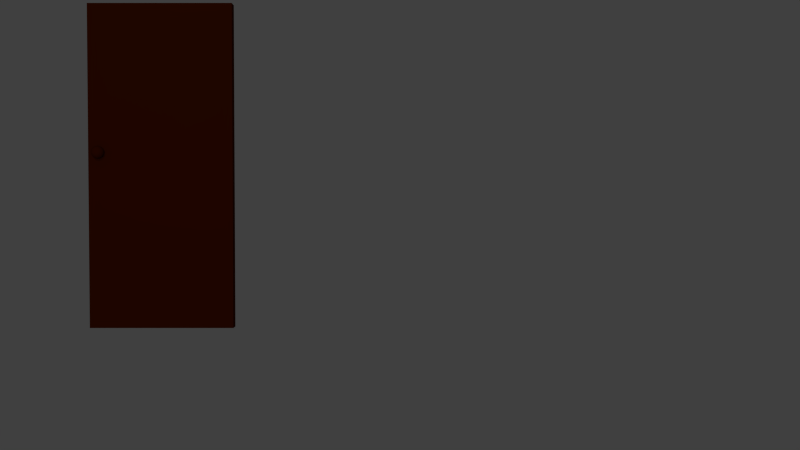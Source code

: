 # Source: t_r.blend  (saved by Blender 2.70.0; exported with 4.5.12 LTS)
import bpy
from mathutils import Matrix  # noqa: F401  (used for matrix-valued properties, if any)

bpy.ops.wm.read_factory_settings(use_empty=True)
scene = bpy.context.scene
scene.name = 'Scene'

# ---- collections
col_collection_1 = bpy.data.collections.new('Collection 1'); scene.collection.children.link(col_collection_1)

# ---- materials (node trees are filled in below, after node groups)
mat_tuer = bpy.data.materials.new('Tuer')
mat_tuer.alpha_threshold = 0.0
mat_tuer.use_transparent_shadow = False
mat_tuer.diffuse_color = (0.09462, 0.01198, 0.0, 1.0)
mat_tuer.roughness = 0.5
mat_tuer.line_color = (0.0, 0.0, 0.0, 1.0)

# ---- material node trees

# ---- world
world_world = bpy.data.worlds.new('World'); scene.world = world_world
world_world.color = (0.05088, 0.05088, 0.05088)
world_world.use_sun_shadow = False
world_world.sun_shadow_jitter_overblur = 0.0
world_world.cycles.sampling_method = 'MANUAL'
world_world.cycles.sample_map_resolution = 256

# ---- cameras
cam_camera = bpy.data.cameras.new('Camera')
cam_camera.clip_end = 100.0
cam_camera.lens = 35.0
cam_camera.sensor_width = 32.0
cam_camera.sensor_height = 18.0
cam_camera.ortho_scale = 7.314
cam_camera.dof.focus_distance = 0.0
cam_camera.dof.aperture_fstop = 128.0

# ---- lights
light_lamp_001 = bpy.data.lights.new('Lamp.001', 'POINT')
light_lamp_001.transmission_factor = 0.0
light_lamp_001.cutoff_distance = 30.0
light_lamp_001.energy = 45.0
light_lamp_001.shadow_buffer_clip_start = 1.001
light_lamp_001.shadow_soft_size = 0.1
light_lamp_001.shadow_maximum_resolution = 0.006
light_lamp_001.use_absolute_resolution = True
light_lamp_001.cycles.use_multiple_importance_sampling = False
light_lamp = bpy.data.lights.new('Lamp', 'POINT')
light_lamp.transmission_factor = 0.0
light_lamp.cutoff_distance = 30.0
light_lamp.energy = 100.0
light_lamp.shadow_buffer_clip_start = 1.001
light_lamp.shadow_soft_size = 0.1
light_lamp.shadow_maximum_resolution = 0.006
light_lamp.use_absolute_resolution = True
light_lamp.cycles.use_multiple_importance_sampling = False

# ---- meshes
me_sphere = bpy.data.meshes.new('Sphere')
me_sphere.from_pydata([(-21.99, 0.0, 0.9808), (-22.18, 0.0, 0.9239), (-22.35, 0.0, 0.8315), (-22.5, 0.0, 0.7071), (-22.63, 0.0, 0.5556), (-22.72, 0.0, 0.3827), (-22.78, 0.0, 0.1951), (-22.8, 0.0, 7.55e-08), (-22.78, 0.0, -0.1951), (-22.72, 0.0, -0.3827), (-22.63, 0.0, -0.5556), (-22.5, 0.0, -0.7071), (-22.35, 0.0, -0.8315), (-22.18, 0.0, -0.9239), (-21.99, 0.0, -0.9808), (-21.99, 0.03806, 0.9808), (-22.17, 0.07466, 0.9239), (-22.34, 0.1084, 0.8315), (-22.49, 0.1379, 0.7071), (-22.61, 0.1622, 0.5556), (-22.7, 0.1802, 0.3827), (-22.76, 0.1913, 0.1951), (-22.78, 0.1951, 7.55e-08), (-22.76, 0.1913, -0.1951), (-22.7, 0.1802, -0.3827), (-22.61, 0.1622, -0.5556), (-22.49, 0.1379, -0.7071), (-22.34, 0.1084, -0.8315), (-22.17, 0.07466, -0.9239), (-21.99, 0.03806, -0.9808), (-21.98, 0.07466, 0.9808), (-22.15, 0.1464, 0.9239), (-22.31, 0.2126, 0.8315), (-22.45, 0.2706, 0.7071), (-22.56, 0.3182, 0.5556), (-22.65, 0.3536, 0.3827), (-22.7, 0.3753, 0.1951), (-22.72, 0.3827, 7.55e-08), (-22.7, 0.3753, -0.1951), (-22.65, 0.3536, -0.3827), (-22.56, 0.3182, -0.5556), (-22.45, 0.2706, -0.7071), (-22.31, 0.2126, -0.8315), (-22.15, 0.1464, -0.9239), (-21.98, 0.07466, -0.9808), (-21.96, 0.1084, 0.9808), (-22.11, 0.2126, 0.9239), (-22.26, 0.3087, 0.8315), (-22.38, 0.3928, 0.7071), (-22.49, 0.4619, 0.5556), (-22.56, 0.5133, 0.3827), (-22.61, 0.5449, 0.1951), (-22.63, 0.5556, 7.55e-08), (-22.61, 0.5449, -0.1951), (-22.56, 0.5133, -0.3827), (-22.49, 0.4619, -0.5556), (-22.38, 0.3928, -0.7071), (-22.26, 0.3087, -0.8315), (-22.11, 0.2126, -0.9239), (-21.96, 0.1084, -0.9808), (-21.93, 0.1379, 0.9808), (-22.07, 0.2706, 0.9239), (-22.19, 0.3928, 0.8315), (-22.3, 0.5, 0.7071), (-22.38, 0.5879, 0.5556), (-22.45, 0.6533, 0.3827), (-22.49, 0.6935, 0.1951), (-22.5, 0.7071, 7.55e-08), (-22.49, 0.6935, -0.1951), (-22.45, 0.6533, -0.3827), (-22.38, 0.5879, -0.5556), (-22.3, 0.5, -0.7071), (-22.19, 0.3928, -0.8315), (-22.07, 0.2706, -0.9239), (-21.93, 0.1379, -0.9808), (-21.9, 0.1622, 0.9808), (-22.01, 0.3182, 0.9239), (-22.1, 0.4619, 0.8315), (-22.19, 0.5879, 0.7071), (-22.26, 0.6913, 0.5556), (-22.31, 0.7682, 0.3827), (-22.34, 0.8155, 0.1951), (-22.35, 0.8315, 7.55e-08), (-22.34, 0.8155, -0.1951), (-22.31, 0.7682, -0.3827), (-22.26, 0.6913, -0.5556), (-22.19, 0.5879, -0.7071), (-22.1, 0.4619, -0.8315), (-22.01, 0.3182, -0.9239), (-21.9, 0.1622, -0.9808), (-21.87, 0.1802, 0.9808), (-21.94, 0.3536, 0.9239), (-22.01, 0.5133, 0.8315), (-22.07, 0.6533, 0.7071), (-22.11, 0.7682, 0.5556), (-22.15, 0.8536, 0.3827), (-22.17, 0.9061, 0.1951), (-22.18, 0.9239, 7.55e-08), (-22.17, 0.9061, -0.1951), (-22.15, 0.8536, -0.3827), (-22.11, 0.7682, -0.5556), (-22.07, 0.6533, -0.7071), (-22.01, 0.5133, -0.8315), (-21.94, 0.3536, -0.9239), (-21.87, 0.1802, -0.9808), (-21.83, 0.1913, 0.9808), (-21.87, 0.3753, 0.9239), (-21.9, 0.5449, 0.8315), (-21.93, 0.6935, 0.7071), (-21.96, 0.8155, 0.5556), (-21.98, 0.9061, 0.3827), (-21.99, 0.9619, 0.1951), (-21.99, 0.9808, 7.55e-08), (-21.99, 0.9619, -0.1951), (-21.98, 0.9061, -0.3827), (-21.96, 0.8155, -0.5556), (-21.93, 0.6935, -0.7071), (-21.9, 0.5449, -0.8315), (-21.87, 0.3753, -0.9239), (-21.83, 0.1913, -0.9808), (-21.8, 0.1951, 0.9808), (-21.8, 0.3827, 0.9239), (-21.8, 0.5556, 0.8315), (-21.8, 0.7071, 0.7071), (-21.8, 0.8315, 0.5556), (-21.8, 0.9239, 0.3827), (-21.8, 0.9808, 0.1951), (-21.8, 1.0, 7.55e-08), (-21.8, 0.9808, -0.1951), (-21.8, 0.9239, -0.3827), (-21.8, 0.8315, -0.5556), (-21.8, 0.7071, -0.7071), (-21.8, 0.5556, -0.8315), (-21.8, 0.3827, -0.9239), (-21.8, 0.1951, -0.9808), (-21.76, 0.1913, 0.9808), (-21.72, 0.3753, 0.9239), (-21.69, 0.5449, 0.8315), (-21.66, 0.6935, 0.7071), (-21.63, 0.8155, 0.5556), (-21.62, 0.9061, 0.3827), (-21.6, 0.9619, 0.1951), (-21.6, 0.9808, 7.55e-08), (-21.6, 0.9619, -0.1951), (-21.62, 0.9061, -0.3827), (-21.63, 0.8155, -0.5556), (-21.66, 0.6935, -0.7071), (-21.69, 0.5449, -0.8315), (-21.72, 0.3753, -0.9239), (-21.76, 0.1913, -0.9808), (-21.72, 0.1802, 0.9808), (-21.65, 0.3536, 0.9239), (-21.58, 0.5133, 0.8315), (-21.53, 0.6533, 0.7071), (-21.48, 0.7682, 0.5556), (-21.44, 0.8536, 0.3827), (-21.42, 0.9061, 0.1951), (-21.41, 0.9239, 7.55e-08), (-21.42, 0.9061, -0.1951), (-21.44, 0.8536, -0.3827), (-21.48, 0.7682, -0.5556), (-21.53, 0.6533, -0.7071), (-21.58, 0.5133, -0.8315), (-21.65, 0.3536, -0.9239), (-21.72, 0.1802, -0.9808), (-21.69, 0.1622, 0.9808), (-21.58, 0.3182, 0.9239), (-21.49, 0.4619, 0.8315), (-21.4, 0.5879, 0.7071), (-21.33, 0.6913, 0.5556), (-21.28, 0.7682, 0.3827), (-21.25, 0.8155, 0.1951), (-21.24, 0.8315, 7.55e-08), (-21.25, 0.8155, -0.1951), (-21.28, 0.7682, -0.3827), (-21.33, 0.6913, -0.5556), (-21.4, 0.5879, -0.7071), (-21.49, 0.4619, -0.8315), (-21.58, 0.3182, -0.9239), (-21.69, 0.1622, -0.9808), (-21.66, 0.1379, 0.9808), (-21.53, 0.2706, 0.9239), (-21.4, 0.3928, 0.8315), (-21.3, 0.5, 0.7071), (-21.21, 0.5879, 0.5556), (-21.14, 0.6533, 0.3827), (-21.1, 0.6935, 0.1951), (-21.09, 0.7071, 7.55e-08), (-21.1, 0.6935, -0.1951), (-21.14, 0.6533, -0.3827), (-21.21, 0.5879, -0.5556), (-21.3, 0.5, -0.7071), (-21.4, 0.3928, -0.8315), (-21.53, 0.2706, -0.9239), (-21.66, 0.1379, -0.9808), (-21.63, 0.1084, 0.9808), (-21.48, 0.2126, 0.9239), (-21.33, 0.3087, 0.8315), (-21.21, 0.3928, 0.7071), (-21.1, 0.4619, 0.5556), (-21.03, 0.5133, 0.3827), (-20.98, 0.5449, 0.1951), (-20.96, 0.5556, 7.55e-08), (-20.98, 0.5449, -0.1951), (-21.03, 0.5133, -0.3827), (-21.1, 0.4619, -0.5556), (-21.21, 0.3928, -0.7071), (-21.33, 0.3087, -0.8315), (-21.48, 0.2126, -0.9239), (-21.63, 0.1084, -0.9808), (-21.62, 0.07466, 0.9808), (-21.44, 0.1464, 0.9239), (-21.28, 0.2126, 0.8315), (-21.14, 0.2706, 0.7071), (-21.03, 0.3182, 0.5556), (-20.94, 0.3536, 0.3827), (-20.89, 0.3753, 0.1951), (-20.87, 0.3827, 7.55e-08), (-20.89, 0.3753, -0.1951), (-20.94, 0.3536, -0.3827), (-21.03, 0.3182, -0.5556), (-21.14, 0.2706, -0.7071), (-21.28, 0.2126, -0.8315), (-21.44, 0.1464, -0.9239), (-21.62, 0.07466, -0.9808), (-21.6, 0.03806, 0.9808), (-21.42, 0.07466, 0.9239), (-21.25, 0.1084, 0.8315), (-21.1, 0.1379, 0.7071), (-20.98, 0.1622, 0.5556), (-20.89, 0.1802, 0.3827), (-20.83, 0.1913, 0.1951), (-20.81, 0.1951, 7.55e-08), (-20.83, 0.1913, -0.1951), (-20.89, 0.1802, -0.3827), (-20.98, 0.1622, -0.5556), (-21.1, 0.1379, -0.7071), (-21.25, 0.1084, -0.8315), (-21.42, 0.07466, -0.9239), (-21.6, 0.03806, -0.9808), (-21.6, -7.212e-09, 0.9808), (-21.41, 4.122e-08, 0.9239), (-21.24, 2.632e-08, 0.8315), (-21.09, -2.584e-08, 0.7071), (-20.96, -8.544e-08, 0.5556), (-20.87, 6.357e-08, 0.3827), (-20.81, -8.544e-08, 0.1951), (-20.8, -1.003e-07, 7.55e-08), (-20.81, -8.544e-08, -0.1951), (-20.87, 6.357e-08, -0.3827), (-20.96, -8.544e-08, -0.5556), (-21.09, -2.584e-08, -0.7071), (-21.24, -1.094e-08, -0.8315), (-21.41, 3.964e-09, -0.9239), (-21.6, 3.964e-09, -0.9808), (-21.6, -0.03806, 0.9808), (-21.42, -0.07466, 0.9239), (-21.25, -0.1084, 0.8315), (-21.1, -0.1379, 0.7071), (-20.98, -0.1622, 0.5556), (-20.89, -0.1802, 0.3827), (-20.83, -0.1913, 0.1951), (-20.81, -0.1951, 7.55e-08), (-20.83, -0.1913, -0.1951), (-20.89, -0.1802, -0.3827), (-20.98, -0.1622, -0.5556), (-21.1, -0.1379, -0.7071), (-21.25, -0.1084, -0.8315), (-21.42, -0.07466, -0.9239), (-21.6, -0.03806, -0.9808), (-21.62, -0.07466, 0.9808), (-21.44, -0.1464, 0.9239), (-21.28, -0.2126, 0.8315), (-21.14, -0.2706, 0.7071), (-21.03, -0.3182, 0.5556), (-20.94, -0.3536, 0.3827), (-20.89, -0.3753, 0.1951), (-20.87, -0.3827, 7.55e-08), (-20.89, -0.3753, -0.1951), (-20.94, -0.3536, -0.3827), (-21.03, -0.3182, -0.5556), (-21.14, -0.2706, -0.7071), (-21.28, -0.2126, -0.8315), (-21.44, -0.1464, -0.9239), (-21.62, -0.07466, -0.9808), (-21.63, -0.1084, 0.9808), (-21.48, -0.2126, 0.9239), (-21.33, -0.3087, 0.8315), (-21.21, -0.3928, 0.7071), (-21.1, -0.4619, 0.5556), (-21.03, -0.5133, 0.3827), (-20.98, -0.5449, 0.1951), (-20.96, -0.5556, 7.55e-08), (-20.98, -0.5449, -0.1951), (-21.03, -0.5133, -0.3827), (-21.1, -0.4619, -0.5556), (-21.21, -0.3928, -0.7071), (-21.33, -0.3087, -0.8315), (-21.48, -0.2126, -0.9239), (-21.63, -0.1084, -0.9808), (-21.66, -0.1379, 0.9808), (-21.53, -0.2706, 0.9239), (-21.4, -0.3928, 0.8315), (-21.3, -0.5, 0.7071), (-21.21, -0.5879, 0.5556), (-21.14, -0.6533, 0.3827), (-21.1, -0.6935, 0.1951), (-21.09, -0.7071, 7.55e-08), (-21.1, -0.6935, -0.1951), (-21.14, -0.6533, -0.3827), (-21.21, -0.5879, -0.5556), (-21.3, -0.5, -0.7071), (-21.4, -0.3928, -0.8315), (-21.53, -0.2706, -0.9239), (-21.66, -0.1379, -0.9808), (-21.69, -0.1622, 0.9808), (-21.58, -0.3182, 0.9239), (-21.49, -0.4619, 0.8315), (-21.4, -0.5879, 0.7071), (-21.33, -0.6913, 0.5556), (-21.28, -0.7682, 0.3827), (-21.25, -0.8155, 0.1951), (-21.24, -0.8315, 7.55e-08), (-21.25, -0.8155, -0.1951), (-21.28, -0.7682, -0.3827), (-21.33, -0.6913, -0.5556), (-21.4, -0.5879, -0.7071), (-21.49, -0.4619, -0.8315), (-21.58, -0.3182, -0.9239), (-21.69, -0.1622, -0.9808), (-21.8, 0.0, -1.0), (-21.72, -0.1802, 0.9808), (-21.65, -0.3536, 0.9239), (-21.58, -0.5133, 0.8315), (-21.53, -0.6533, 0.7071), (-21.48, -0.7682, 0.5556), (-21.44, -0.8536, 0.3827), (-21.42, -0.9061, 0.1951), (-21.41, -0.9239, 7.55e-08), (-21.42, -0.9061, -0.1951), (-21.44, -0.8536, -0.3827), (-21.48, -0.7682, -0.5556), (-21.53, -0.6533, -0.7071), (-21.58, -0.5133, -0.8315), (-21.65, -0.3536, -0.9239), (-21.72, -0.1802, -0.9808), (-21.76, -0.1913, 0.9808), (-21.72, -0.3753, 0.9239), (-21.69, -0.5449, 0.8315), (-21.66, -0.6935, 0.7071), (-21.63, -0.8155, 0.5556), (-21.62, -0.9061, 0.3827), (-21.6, -0.9619, 0.1951), (-21.6, -0.9808, 7.55e-08), (-21.6, -0.9619, -0.1951), (-21.62, -0.9061, -0.3827), (-21.63, -0.8155, -0.5556), (-21.66, -0.6935, -0.7071), (-21.69, -0.5449, -0.8315), (-21.72, -0.3753, -0.9239), (-21.76, -0.1913, -0.9808), (-21.8, -0.1951, 0.9808), (-21.8, -0.3827, 0.9239), (-21.8, -0.5556, 0.8315), (-21.8, -0.7071, 0.7071), (-21.8, -0.8315, 0.5556), (-21.8, -0.9239, 0.3827), (-21.8, -0.9808, 0.1951), (-21.8, -1.0, 7.55e-08), (-21.8, -0.9808, -0.1951), (-21.8, -0.9239, -0.3827), (-21.8, -0.8315, -0.5556), (-21.8, -0.7071, -0.7071), (-21.8, -0.5556, -0.8315), (-21.8, -0.3827, -0.9239), (-21.8, -0.1951, -0.9808), (-21.83, -0.1913, 0.9808), (-21.87, -0.3753, 0.9239), (-21.9, -0.5449, 0.8315), (-21.93, -0.6935, 0.7071), (-21.96, -0.8155, 0.5556), (-21.98, -0.9061, 0.3827), (-21.99, -0.9619, 0.1951), (-21.99, -0.9808, 7.55e-08), (-21.99, -0.9619, -0.1951), (-21.98, -0.9061, -0.3827), (-21.96, -0.8155, -0.5556), (-21.93, -0.6935, -0.7071), (-21.9, -0.5449, -0.8315), (-21.87, -0.3753, -0.9239), (-21.83, -0.1913, -0.9808), (-21.87, -0.1802, 0.9808), (-21.94, -0.3536, 0.9239), (-22.01, -0.5133, 0.8315), (-22.07, -0.6533, 0.7071), (-22.11, -0.7682, 0.5556), (-22.15, -0.8536, 0.3827), (-22.17, -0.9061, 0.1951), (-22.18, -0.9239, 7.55e-08), (-22.17, -0.9061, -0.1951), (-22.15, -0.8536, -0.3827), (-22.11, -0.7682, -0.5556), (-22.07, -0.6533, -0.7071), (-22.01, -0.5133, -0.8315), (-21.94, -0.3536, -0.9239), (-21.87, -0.1802, -0.9808), (-21.9, -0.1622, 0.9808), (-22.01, -0.3182, 0.9239), (-22.1, -0.4619, 0.8315), (-22.19, -0.5879, 0.7071), (-22.26, -0.6913, 0.5556), (-22.31, -0.7682, 0.3827), (-22.34, -0.8155, 0.1951), (-22.35, -0.8315, 7.55e-08), (-22.34, -0.8155, -0.1951), (-22.31, -0.7682, -0.3827), (-22.26, -0.6913, -0.5556), (-22.19, -0.5879, -0.7071), (-22.1, -0.4619, -0.8315), (-22.01, -0.3182, -0.9239), (-21.9, -0.1622, -0.9808), (-21.93, -0.1379, 0.9808), (-22.07, -0.2706, 0.9239), (-22.19, -0.3928, 0.8315), (-22.3, -0.5, 0.7071), (-22.38, -0.5879, 0.5556), (-22.45, -0.6533, 0.3827), (-22.49, -0.6935, 0.1951), (-22.5, -0.7071, 7.55e-08), (-22.49, -0.6935, -0.1951), (-22.45, -0.6533, -0.3827), (-22.38, -0.5879, -0.5556), (-22.3, -0.5, -0.7071), (-22.19, -0.3928, -0.8315), (-22.07, -0.2706, -0.9239), (-21.93, -0.1379, -0.9808), (-21.96, -0.1084, 0.9808), (-22.11, -0.2126, 0.9239), (-22.26, -0.3087, 0.8315), (-22.38, -0.3928, 0.7071), (-22.49, -0.4619, 0.5556), (-22.56, -0.5133, 0.3827), (-22.61, -0.5449, 0.1951), (-22.63, -0.5556, 7.55e-08), (-22.61, -0.5449, -0.1951), (-22.56, -0.5133, -0.3827), (-22.49, -0.4619, -0.5556), (-22.38, -0.3928, -0.7071), (-22.26, -0.3087, -0.8315), (-22.11, -0.2126, -0.9239), (-21.96, -0.1084, -0.9808), (-21.8, -1.247e-07, 1.0), (-21.98, -0.07466, 0.9808), (-22.15, -0.1464, 0.9239), (-22.31, -0.2126, 0.8315), (-22.45, -0.2706, 0.7071), (-22.56, -0.3182, 0.5556), (-22.65, -0.3536, 0.3827), (-22.7, -0.3753, 0.1951), (-22.72, -0.3827, 7.55e-08), (-22.7, -0.3753, -0.1951), (-22.65, -0.3536, -0.3827), (-22.56, -0.3182, -0.5556), (-22.45, -0.2706, -0.7071), (-22.31, -0.2126, -0.8315), (-22.15, -0.1464, -0.9239), (-21.98, -0.07466, -0.9808), (-21.99, -0.03806, 0.9808), (-22.17, -0.07466, 0.9239), (-22.34, -0.1084, 0.8315), (-22.49, -0.1379, 0.7071), (-22.61, -0.1622, 0.5556), (-22.7, -0.1802, 0.3827), (-22.76, -0.1913, 0.1951), (-22.78, -0.1951, 7.55e-08), (-22.76, -0.1913, -0.1951), (-22.7, -0.1802, -0.3827), (-22.61, -0.1622, -0.5556), (-22.49, -0.1379, -0.7071), (-22.34, -0.1084, -0.8315), (-22.17, -0.07466, -0.9239), (-21.99, -0.03806, -0.9808), (-23.47, 0.5884, -27.93), (-23.47, 2.327, -27.93), (-0.6138, 2.327, -27.93), (-0.6138, 0.5884, -27.93), (-23.47, 0.5884, 23.5), (-23.47, 2.327, 23.5), (-0.6138, 2.327, 23.5), (-0.6138, 0.5884, 23.5)], [], [(8, 7, 22, 23), (6, 5, 20, 21), (4, 3, 18, 19), (2, 1, 16, 17), (13, 12, 27, 28), (11, 10, 25, 26), (9, 8, 23, 24), (7, 6, 21, 22), (5, 4, 19, 20), (3, 2, 17, 18), (14, 13, 28, 29), (1, 0, 15, 16), (12, 11, 26, 27), (10, 9, 24, 25), (18, 17, 32, 33), (29, 28, 43, 44), (16, 15, 30, 31), (27, 26, 41, 42), (25, 24, 39, 40), (23, 22, 37, 38), (21, 20, 35, 36), (19, 18, 33, 34), (17, 16, 31, 32), (28, 27, 42, 43), (26, 25, 40, 41), (24, 23, 38, 39), (22, 21, 36, 37), (20, 19, 34, 35), (33, 32, 47, 48), (44, 43, 58, 59), (31, 30, 45, 46), (42, 41, 56, 57), (40, 39, 54, 55), (38, 37, 52, 53), (36, 35, 50, 51), (34, 33, 48, 49), (32, 31, 46, 47), (43, 42, 57, 58), (41, 40, 55, 56), (39, 38, 53, 54), (37, 36, 51, 52), (35, 34, 49, 50), (48, 47, 62, 63), (59, 58, 73, 74), (46, 45, 60, 61), (57, 56, 71, 72), (55, 54, 69, 70), (53, 52, 67, 68), (51, 50, 65, 66), (49, 48, 63, 64), (47, 46, 61, 62), (58, 57, 72, 73), (56, 55, 70, 71), (54, 53, 68, 69), (52, 51, 66, 67), (50, 49, 64, 65), (63, 62, 77, 78), (74, 73, 88, 89), (61, 60, 75, 76), (72, 71, 86, 87), (70, 69, 84, 85), (68, 67, 82, 83), (66, 65, 80, 81), (64, 63, 78, 79), (62, 61, 76, 77), (73, 72, 87, 88), (71, 70, 85, 86), (69, 68, 83, 84), (67, 66, 81, 82), (65, 64, 79, 80), (78, 77, 92, 93), (89, 88, 103, 104), (76, 75, 90, 91), (87, 86, 101, 102), (85, 84, 99, 100), (83, 82, 97, 98), (81, 80, 95, 96), (79, 78, 93, 94), (77, 76, 91, 92), (88, 87, 102, 103), (86, 85, 100, 101), (84, 83, 98, 99), (82, 81, 96, 97), (80, 79, 94, 95), (93, 92, 107, 108), (104, 103, 118, 119), (91, 90, 105, 106), (102, 101, 116, 117), (100, 99, 114, 115), (98, 97, 112, 113), (96, 95, 110, 111), (94, 93, 108, 109), (92, 91, 106, 107), (103, 102, 117, 118), (101, 100, 115, 116), (99, 98, 113, 114), (97, 96, 111, 112), (95, 94, 109, 110), (108, 107, 122, 123), (119, 118, 133, 134), (106, 105, 120, 121), (117, 116, 131, 132), (115, 114, 129, 130), (113, 112, 127, 128), (111, 110, 125, 126), (109, 108, 123, 124), (107, 106, 121, 122), (118, 117, 132, 133), (116, 115, 130, 131), (114, 113, 128, 129), (112, 111, 126, 127), (110, 109, 124, 125), (123, 122, 137, 138), (134, 133, 148, 149), (121, 120, 135, 136), (132, 131, 146, 147), (130, 129, 144, 145), (128, 127, 142, 143), (126, 125, 140, 141), (124, 123, 138, 139), (122, 121, 136, 137), (133, 132, 147, 148), (131, 130, 145, 146), (129, 128, 143, 144), (127, 126, 141, 142), (125, 124, 139, 140), (138, 137, 152, 153), (149, 148, 163, 164), (136, 135, 150, 151), (147, 146, 161, 162), (145, 144, 159, 160), (143, 142, 157, 158), (141, 140, 155, 156), (139, 138, 153, 154), (137, 136, 151, 152), (148, 147, 162, 163), (146, 145, 160, 161), (144, 143, 158, 159), (142, 141, 156, 157), (140, 139, 154, 155), (153, 152, 167, 168), (164, 163, 178, 179), (151, 150, 165, 166), (162, 161, 176, 177), (160, 159, 174, 175), (158, 157, 172, 173), (156, 155, 170, 171), (154, 153, 168, 169), (152, 151, 166, 167), (163, 162, 177, 178), (161, 160, 175, 176), (159, 158, 173, 174), (157, 156, 171, 172), (155, 154, 169, 170), (168, 167, 182, 183), (179, 178, 193, 194), (166, 165, 180, 181), (177, 176, 191, 192), (175, 174, 189, 190), (173, 172, 187, 188), (171, 170, 185, 186), (169, 168, 183, 184), (167, 166, 181, 182), (178, 177, 192, 193), (176, 175, 190, 191), (174, 173, 188, 189), (172, 171, 186, 187), (170, 169, 184, 185), (183, 182, 197, 198), (194, 193, 208, 209), (181, 180, 195, 196), (192, 191, 206, 207), (190, 189, 204, 205), (188, 187, 202, 203), (186, 185, 200, 201), (184, 183, 198, 199), (182, 181, 196, 197), (193, 192, 207, 208), (191, 190, 205, 206), (189, 188, 203, 204), (187, 186, 201, 202), (185, 184, 199, 200), (198, 197, 212, 213), (209, 208, 223, 224), (196, 195, 210, 211), (207, 206, 221, 222), (205, 204, 219, 220), (203, 202, 217, 218), (201, 200, 215, 216), (199, 198, 213, 214), (197, 196, 211, 212), (208, 207, 222, 223), (206, 205, 220, 221), (204, 203, 218, 219), (202, 201, 216, 217), (200, 199, 214, 215), (213, 212, 227, 228), (224, 223, 238, 239), (211, 210, 225, 226), (222, 221, 236, 237), (220, 219, 234, 235), (218, 217, 232, 233), (216, 215, 230, 231), (214, 213, 228, 229), (212, 211, 226, 227), (223, 222, 237, 238), (221, 220, 235, 236), (219, 218, 233, 234), (217, 216, 231, 232), (215, 214, 229, 230), (228, 227, 242, 243), (239, 238, 253, 254), (226, 225, 240, 241), (237, 236, 251, 252), (235, 234, 249, 250), (233, 232, 247, 248), (231, 230, 245, 246), (229, 228, 243, 244), (227, 226, 241, 242), (238, 237, 252, 253), (236, 235, 250, 251), (234, 233, 248, 249), (232, 231, 246, 247), (230, 229, 244, 245), (243, 242, 257, 258), (254, 253, 268, 269), (241, 240, 255, 256), (252, 251, 266, 267), (250, 249, 264, 265), (248, 247, 262, 263), (246, 245, 260, 261), (244, 243, 258, 259), (242, 241, 256, 257), (253, 252, 267, 268), (251, 250, 265, 266), (249, 248, 263, 264), (247, 246, 261, 262), (245, 244, 259, 260), (258, 257, 272, 273), (269, 268, 283, 284), (256, 255, 270, 271), (267, 266, 281, 282), (265, 264, 279, 280), (263, 262, 277, 278), (261, 260, 275, 276), (259, 258, 273, 274), (257, 256, 271, 272), (268, 267, 282, 283), (266, 265, 280, 281), (264, 263, 278, 279), (262, 261, 276, 277), (260, 259, 274, 275), (273, 272, 287, 288), (284, 283, 298, 299), (271, 270, 285, 286), (282, 281, 296, 297), (280, 279, 294, 295), (278, 277, 292, 293), (276, 275, 290, 291), (274, 273, 288, 289), (272, 271, 286, 287), (283, 282, 297, 298), (281, 280, 295, 296), (279, 278, 293, 294), (277, 276, 291, 292), (275, 274, 289, 290), (288, 287, 302, 303), (299, 298, 313, 314), (286, 285, 300, 301), (297, 296, 311, 312), (295, 294, 309, 310), (293, 292, 307, 308), (291, 290, 305, 306), (289, 288, 303, 304), (287, 286, 301, 302), (298, 297, 312, 313), (296, 295, 310, 311), (294, 293, 308, 309), (292, 291, 306, 307), (290, 289, 304, 305), (303, 302, 317, 318), (314, 313, 328, 329), (301, 300, 315, 316), (312, 311, 326, 327), (310, 309, 324, 325), (308, 307, 322, 323), (306, 305, 320, 321), (304, 303, 318, 319), (302, 301, 316, 317), (313, 312, 327, 328), (311, 310, 325, 326), (309, 308, 323, 324), (307, 306, 321, 322), (305, 304, 319, 320), (318, 317, 333, 334), (329, 328, 344, 345), (316, 315, 331, 332), (327, 326, 342, 343), (325, 324, 340, 341), (323, 322, 338, 339), (321, 320, 336, 337), (319, 318, 334, 335), (317, 316, 332, 333), (328, 327, 343, 344), (326, 325, 341, 342), (324, 323, 339, 340), (322, 321, 337, 338), (320, 319, 335, 336), (334, 333, 348, 349), (345, 344, 359, 360), (332, 331, 346, 347), (343, 342, 357, 358), (341, 340, 355, 356), (339, 338, 353, 354), (337, 336, 351, 352), (335, 334, 349, 350), (333, 332, 347, 348), (344, 343, 358, 359), (342, 341, 356, 357), (340, 339, 354, 355), (338, 337, 352, 353), (336, 335, 350, 351), (349, 348, 363, 364), (360, 359, 374, 375), (347, 346, 361, 362), (358, 357, 372, 373), (356, 355, 370, 371), (354, 353, 368, 369), (352, 351, 366, 367), (350, 349, 364, 365), (348, 347, 362, 363), (359, 358, 373, 374), (357, 356, 371, 372), (355, 354, 369, 370), (353, 352, 367, 368), (351, 350, 365, 366), (364, 363, 378, 379), (375, 374, 389, 390), (362, 361, 376, 377), (373, 372, 387, 388), (371, 370, 385, 386), (369, 368, 383, 384), (367, 366, 381, 382), (365, 364, 379, 380), (363, 362, 377, 378), (374, 373, 388, 389), (372, 371, 386, 387), (370, 369, 384, 385), (368, 367, 382, 383), (366, 365, 380, 381), (379, 378, 393, 394), (390, 389, 404, 405), (377, 376, 391, 392), (388, 387, 402, 403), (386, 385, 400, 401), (384, 383, 398, 399), (382, 381, 396, 397), (380, 379, 394, 395), (378, 377, 392, 393), (389, 388, 403, 404), (387, 386, 401, 402), (385, 384, 399, 400), (383, 382, 397, 398), (381, 380, 395, 396), (394, 393, 408, 409), (405, 404, 419, 420), (392, 391, 406, 407), (403, 402, 417, 418), (401, 400, 415, 416), (399, 398, 413, 414), (397, 396, 411, 412), (395, 394, 409, 410), (393, 392, 407, 408), (404, 403, 418, 419), (402, 401, 416, 417), (400, 399, 414, 415), (398, 397, 412, 413), (396, 395, 410, 411), (409, 408, 423, 424), (420, 419, 434, 435), (407, 406, 421, 422), (418, 417, 432, 433), (416, 415, 430, 431), (414, 413, 428, 429), (412, 411, 426, 427), (410, 409, 424, 425), (408, 407, 422, 423), (419, 418, 433, 434), (417, 416, 431, 432), (415, 414, 429, 430), (413, 412, 427, 428), (411, 410, 425, 426), (424, 423, 438, 439), (435, 434, 449, 450), (422, 421, 436, 437), (433, 432, 447, 448), (431, 430, 445, 446), (429, 428, 443, 444), (427, 426, 441, 442), (425, 424, 439, 440), (423, 422, 437, 438), (434, 433, 448, 449), (432, 431, 446, 447), (430, 429, 444, 445), (428, 427, 442, 443), (426, 425, 440, 441), (439, 438, 454, 455), (450, 449, 465, 466), (437, 436, 452, 453), (448, 447, 463, 464), (446, 445, 461, 462), (444, 443, 459, 460), (442, 441, 457, 458), (440, 439, 455, 456), (438, 437, 453, 454), (449, 448, 464, 465), (447, 446, 462, 463), (445, 444, 460, 461), (443, 442, 458, 459), (441, 440, 456, 457), (455, 454, 469, 470), (466, 465, 480, 481), (453, 452, 467, 468), (464, 463, 478, 479), (462, 461, 476, 477), (460, 459, 474, 475), (458, 457, 472, 473), (456, 455, 470, 471), (454, 453, 468, 469), (465, 464, 479, 480), (463, 462, 477, 478), (461, 460, 475, 476), (459, 458, 473, 474), (457, 456, 471, 472), (330, 14, 29), (0, 451, 15), (330, 29, 44), (15, 451, 30), (330, 44, 59), (30, 451, 45), (330, 59, 74), (45, 451, 60), (330, 74, 89), (60, 451, 75), (330, 89, 104), (75, 451, 90), (330, 104, 119), (90, 451, 105), (330, 119, 134), (105, 451, 120), (330, 134, 149), (120, 451, 135), (330, 149, 164), (135, 451, 150), (330, 164, 179), (150, 451, 165), (330, 179, 194), (165, 451, 180), (330, 194, 209), (180, 451, 195), (330, 209, 224), (195, 451, 210), (330, 224, 239), (210, 451, 225), (330, 239, 254), (225, 451, 240), (330, 254, 269), (240, 451, 255), (330, 269, 284), (255, 451, 270), (330, 284, 299), (270, 451, 285), (330, 299, 314), (285, 451, 300), (330, 314, 329), (300, 451, 315), (330, 329, 345), (315, 451, 331), (330, 345, 360), (331, 451, 346), (330, 360, 375), (346, 451, 361), (330, 375, 390), (361, 451, 376), (330, 390, 405), (376, 451, 391), (330, 405, 420), (391, 451, 406), (330, 420, 435), (406, 451, 421), (330, 435, 450), (421, 451, 436), (330, 450, 466), (436, 451, 452), (330, 466, 481), (452, 451, 467), (470, 469, 2, 3), (481, 480, 13, 14), (468, 467, 0, 1), (479, 478, 11, 12), (477, 476, 9, 10), (475, 474, 7, 8), (473, 472, 5, 6), (471, 470, 3, 4), (330, 481, 14), (469, 468, 1, 2), (480, 479, 12, 13), (467, 451, 0), (478, 477, 10, 11), (476, 475, 8, 9), (474, 473, 6, 7), (472, 471, 4, 5), (486, 487, 483, 482), (487, 488, 484, 483), (488, 489, 485, 484), (489, 486, 482, 485), (482, 483, 484, 485), (489, 488, 487, 486)])
_uv = me_sphere.uv_layers.new(name='UVMap')
_uv.uv.foreach_set('vector', [0.9326, 0.9576, 0.9364, 0.9576, 0.9364, 0.9614, 0.9326, 0.9614, 0.9402, 0.9576, 0.9439, 0.9576, 0.9439, 0.9611, 0.9402, 0.9614, 0.9472, 0.9576, 0.9502, 0.9576, 0.9502, 0.9603, 0.9472, 0.9608, 0.9531, 0.9305, 0.9565, 0.9304, 0.9567, 0.9318, 0.9534, 0.9326, 0.9714, 0.9574, 0.9747, 0.9573, 0.9746, 0.9594, 0.9713, 0.9588, 0.9227, 0.9576, 0.9256, 0.9576, 0.9256, 0.9608, 0.9227, 0.9603, 0.929, 0.9576, 0.9326, 0.9576, 0.9326, 0.9614, 0.929, 0.9611, 0.9364, 0.9576, 0.9402, 0.9576, 0.9402, 0.9614, 0.9364, 0.9614, 0.9439, 0.9576, 0.9472, 0.9576, 0.9472, 0.9608, 0.9439, 0.9611, 0.9502, 0.9306, 0.9531, 0.9305, 0.9534, 0.9326, 0.9505, 0.9333, 0.9677, 0.9575, 0.9714, 0.9574, 0.9713, 0.9588, 0.9677, 0.9582, 0.9565, 0.9304, 0.9601, 0.9303, 0.9602, 0.931, 0.9567, 0.9318, 0.9747, 0.9573, 0.9777, 0.9572, 0.9775, 0.9598, 0.9746, 0.9594, 0.9256, 0.9576, 0.929, 0.9576, 0.929, 0.9611, 0.9256, 0.9608, 0.9505, 0.9333, 0.9534, 0.9326, 0.9541, 0.9346, 0.9514, 0.9358, 0.9677, 0.9582, 0.9713, 0.9588, 0.9709, 0.9602, 0.9675, 0.959, 0.9567, 0.9318, 0.9602, 0.931, 0.9605, 0.9317, 0.9572, 0.9332, 0.9746, 0.9594, 0.9775, 0.9598, 0.9768, 0.9625, 0.974, 0.9614, 0.9256, 0.9608, 0.929, 0.9611, 0.929, 0.9645, 0.9256, 0.9638, 0.9326, 0.9614, 0.9364, 0.9614, 0.9364, 0.9651, 0.9326, 0.9649, 0.9402, 0.9614, 0.9439, 0.9611, 0.9439, 0.9645, 0.9402, 0.9649, 0.9472, 0.9608, 0.9502, 0.9603, 0.9502, 0.9629, 0.9472, 0.9638, 0.9534, 0.9326, 0.9567, 0.9318, 0.9572, 0.9332, 0.9541, 0.9346, 0.9713, 0.9588, 0.9746, 0.9594, 0.974, 0.9614, 0.9709, 0.9602, 0.9227, 0.9603, 0.9256, 0.9608, 0.9256, 0.9638, 0.9227, 0.9629, 0.929, 0.9611, 0.9326, 0.9614, 0.9326, 0.9649, 0.929, 0.9645, 0.9364, 0.9614, 0.9402, 0.9614, 0.9402, 0.9649, 0.9364, 0.9651, 0.9439, 0.9611, 0.9472, 0.9608, 0.9472, 0.9638, 0.9439, 0.9645, 0.9514, 0.9358, 0.9541, 0.9346, 0.9552, 0.9364, 0.9528, 0.9382, 0.9675, 0.959, 0.9709, 0.9602, 0.9703, 0.9615, 0.9672, 0.9596, 0.9572, 0.9332, 0.9605, 0.9317, 0.9609, 0.9324, 0.9579, 0.9345, 0.974, 0.9614, 0.9768, 0.9625, 0.9756, 0.9649, 0.9731, 0.9633, 0.9256, 0.9638, 0.929, 0.9645, 0.929, 0.9676, 0.9256, 0.9666, 0.9326, 0.9649, 0.9364, 0.9651, 0.9364, 0.9684, 0.9326, 0.9682, 0.9402, 0.9649, 0.9439, 0.9645, 0.9439, 0.9676, 0.9402, 0.9682, 0.9472, 0.9638, 0.9502, 0.9629, 0.9502, 0.9653, 0.9472, 0.9666, 0.9541, 0.9346, 0.9572, 0.9332, 0.9579, 0.9345, 0.9552, 0.9364, 0.9709, 0.9602, 0.974, 0.9614, 0.9731, 0.9633, 0.9703, 0.9615, 0.9227, 0.9629, 0.9256, 0.9638, 0.9256, 0.9666, 0.9227, 0.9653, 0.929, 0.9645, 0.9326, 0.9649, 0.9326, 0.9682, 0.929, 0.9676, 0.9364, 0.9651, 0.9402, 0.9649, 0.9402, 0.9682, 0.9364, 0.9684, 0.9439, 0.9645, 0.9472, 0.9638, 0.9472, 0.9666, 0.9439, 0.9676, 0.9528, 0.9382, 0.9552, 0.9364, 0.9566, 0.938, 0.9545, 0.9402, 0.9672, 0.9596, 0.9703, 0.9615, 0.9694, 0.9627, 0.9667, 0.9602, 0.9579, 0.9345, 0.9609, 0.9324, 0.9613, 0.9329, 0.9589, 0.9356, 0.9731, 0.9633, 0.9756, 0.9649, 0.974, 0.967, 0.9718, 0.965, 0.9256, 0.9666, 0.929, 0.9676, 0.929, 0.9703, 0.9256, 0.9691, 0.9326, 0.9682, 0.9364, 0.9684, 0.9364, 0.9714, 0.9326, 0.9711, 0.9402, 0.9682, 0.9439, 0.9676, 0.9439, 0.9703, 0.9402, 0.9711, 0.9508, 0.9396, 0.9528, 0.9382, 0.9545, 0.9402, 0.9529, 0.942, 0.9552, 0.9364, 0.9579, 0.9345, 0.9589, 0.9356, 0.9566, 0.938, 0.9703, 0.9615, 0.9731, 0.9633, 0.9718, 0.965, 0.9694, 0.9627, 0.9756, 0.9649, 0.9777, 0.9661, 0.9757, 0.9687, 0.974, 0.967, 0.929, 0.9676, 0.9326, 0.9682, 0.9326, 0.9711, 0.929, 0.9703, 0.9364, 0.9684, 0.9402, 0.9682, 0.9402, 0.9711, 0.9364, 0.9714, 0.9439, 0.9676, 0.9472, 0.9666, 0.9472, 0.9691, 0.9439, 0.9703, 0.9545, 0.9402, 0.9566, 0.938, 0.9582, 0.9393, 0.9567, 0.9418, 0.9667, 0.9602, 0.9694, 0.9627, 0.9683, 0.9637, 0.9661, 0.9607, 0.9589, 0.9356, 0.9613, 0.9329, 0.9619, 0.9334, 0.96, 0.9365, 0.9718, 0.965, 0.974, 0.967, 0.972, 0.9688, 0.9702, 0.9664, 0.9472, 0.9141, 0.9439, 0.9153, 0.9439, 0.9126, 0.9472, 0.9116, 0.9402, 0.9161, 0.9364, 0.9164, 0.9364, 0.9134, 0.9402, 0.9132, 0.9326, 0.9161, 0.929, 0.9153, 0.929, 0.9126, 0.9326, 0.9132, 0.9529, 0.942, 0.9545, 0.9402, 0.9567, 0.9418, 0.9554, 0.9439, 0.9566, 0.938, 0.9589, 0.9356, 0.96, 0.9365, 0.9582, 0.9393, 0.9694, 0.9627, 0.9718, 0.965, 0.9702, 0.9664, 0.9683, 0.9637, 0.974, 0.967, 0.9757, 0.9687, 0.9734, 0.9708, 0.972, 0.9688, 0.9439, 0.9153, 0.9402, 0.9161, 0.9402, 0.9132, 0.9439, 0.9126, 0.9364, 0.9164, 0.9326, 0.9161, 0.9326, 0.9132, 0.9364, 0.9134, 0.929, 0.9153, 0.9256, 0.9141, 0.9256, 0.9116, 0.929, 0.9126, 0.9567, 0.9418, 0.9582, 0.9393, 0.9601, 0.9403, 0.9591, 0.943, 0.9661, 0.9607, 0.9683, 0.9637, 0.967, 0.9644, 0.9655, 0.9611, 0.96, 0.9365, 0.9619, 0.9334, 0.9626, 0.9337, 0.9613, 0.9371, 0.9702, 0.9664, 0.972, 0.9688, 0.9696, 0.9701, 0.9684, 0.9675, 0.9472, 0.9116, 0.9439, 0.9126, 0.9439, 0.9095, 0.9472, 0.9088, 0.9402, 0.9132, 0.9364, 0.9134, 0.9364, 0.9101, 0.9402, 0.9099, 0.9326, 0.9132, 0.929, 0.9126, 0.929, 0.9095, 0.9326, 0.9099, 0.9256, 0.9116, 0.9227, 0.9103, 0.9227, 0.9079, 0.9256, 0.9088, 0.9582, 0.9393, 0.96, 0.9365, 0.9613, 0.9371, 0.9601, 0.9403, 0.9683, 0.9637, 0.9702, 0.9664, 0.9684, 0.9675, 0.967, 0.9644, 0.9502, 0.9103, 0.9472, 0.9116, 0.9472, 0.9088, 0.9502, 0.9079, 0.9439, 0.9126, 0.9402, 0.9132, 0.9402, 0.9099, 0.9439, 0.9095, 0.9364, 0.9134, 0.9326, 0.9132, 0.9326, 0.9099, 0.9364, 0.9101, 0.929, 0.9126, 0.9256, 0.9116, 0.9256, 0.9088, 0.929, 0.9095, 0.9591, 0.943, 0.9601, 0.9403, 0.9622, 0.9408, 0.9617, 0.9437, 0.9655, 0.9611, 0.967, 0.9644, 0.9656, 0.9649, 0.9648, 0.9613, 0.9613, 0.9371, 0.9626, 0.9337, 0.9633, 0.9339, 0.9627, 0.9375, 0.9684, 0.9675, 0.9696, 0.9701, 0.9671, 0.971, 0.9664, 0.9681, 0.9472, 0.9088, 0.9439, 0.9095, 0.9439, 0.9061, 0.9472, 0.9058, 0.9402, 0.9099, 0.9364, 0.9101, 0.9364, 0.9064, 0.9402, 0.9064, 0.9326, 0.9099, 0.929, 0.9095, 0.929, 0.9061, 0.9326, 0.9064, 0.9256, 0.9088, 0.9227, 0.9079, 0.9227, 0.9053, 0.9256, 0.9058, 0.9601, 0.9403, 0.9613, 0.9371, 0.9627, 0.9375, 0.9622, 0.9408, 0.967, 0.9644, 0.9684, 0.9675, 0.9664, 0.9681, 0.9656, 0.9649, 0.9502, 0.9079, 0.9472, 0.9088, 0.9472, 0.9058, 0.9502, 0.9053, 0.9439, 0.9095, 0.9402, 0.9099, 0.9402, 0.9064, 0.9439, 0.9061, 0.9364, 0.9101, 0.9326, 0.9099, 0.9326, 0.9064, 0.9364, 0.9064, 0.929, 0.9095, 0.9256, 0.9088, 0.9256, 0.9058, 0.929, 0.9061, 0.9617, 0.9437, 0.9622, 0.9408, 0.9643, 0.9409, 0.9644, 0.9439, 0.9648, 0.9613, 0.9656, 0.9649, 0.9642, 0.9651, 0.9641, 0.9614, 0.9627, 0.9375, 0.9633, 0.9339, 0.9641, 0.9339, 0.9642, 0.9376, 0.9664, 0.9681, 0.9671, 0.971, 0.9644, 0.9714, 0.9643, 0.9684, 0.9472, 0.9058, 0.9439, 0.9061, 0.9439, 0.9026, 0.9472, 0.9026, 0.9402, 0.9064, 0.9364, 0.9064, 0.9364, 0.9026, 0.9402, 0.9026, 0.9326, 0.9064, 0.929, 0.9061, 0.929, 0.9026, 0.9326, 0.9026, 0.9256, 0.9058, 0.9227, 0.9053, 0.9227, 0.9026, 0.9256, 0.9026, 0.9622, 0.9408, 0.9627, 0.9375, 0.9642, 0.9376, 0.9643, 0.9409, 0.9656, 0.9649, 0.9664, 0.9681, 0.9643, 0.9684, 0.9642, 0.9651, 0.9502, 0.9053, 0.9472, 0.9058, 0.9472, 0.9026, 0.9502, 0.9026, 0.9439, 0.9061, 0.9402, 0.9064, 0.9402, 0.9026, 0.9439, 0.9026, 0.9364, 0.9064, 0.9326, 0.9064, 0.9326, 0.9026, 0.9364, 0.9026, 0.929, 0.9061, 0.9256, 0.9058, 0.9256, 0.9026, 0.929, 0.9026, 0.9644, 0.9439, 0.9643, 0.9409, 0.9664, 0.9407, 0.9671, 0.9435, 0.9641, 0.9614, 0.9642, 0.9651, 0.9627, 0.965, 0.9633, 0.9614, 0.9642, 0.9376, 0.9641, 0.9339, 0.9648, 0.9338, 0.9656, 0.9374, 0.9643, 0.9684, 0.9644, 0.9714, 0.9617, 0.9712, 0.9622, 0.9683, 0.9472, 0.9026, 0.9439, 0.9026, 0.9439, 0.8991, 0.9472, 0.8995, 0.9402, 0.9026, 0.9364, 0.9026, 0.9364, 0.8988, 0.9402, 0.8989, 0.9326, 0.9026, 0.929, 0.9026, 0.929, 0.8991, 0.9326, 0.8989, 0.9256, 0.9026, 0.9227, 0.9026, 0.9227, 0.9, 0.9256, 0.8995, 0.9643, 0.9409, 0.9642, 0.9376, 0.9656, 0.9374, 0.9664, 0.9407, 0.9642, 0.9651, 0.9643, 0.9684, 0.9622, 0.9683, 0.9627, 0.965, 0.9502, 0.9026, 0.9472, 0.9026, 0.9472, 0.8995, 0.9502, 0.9, 0.9439, 0.9026, 0.9402, 0.9026, 0.9402, 0.8989, 0.9439, 0.8991, 0.9364, 0.9026, 0.9326, 0.9026, 0.9326, 0.8989, 0.9364, 0.8988, 0.929, 0.9026, 0.9256, 0.9026, 0.9256, 0.8995, 0.929, 0.8991, 0.9671, 0.9435, 0.9664, 0.9407, 0.9684, 0.94, 0.9696, 0.9427, 0.9633, 0.9614, 0.9627, 0.965, 0.9613, 0.9646, 0.9626, 0.9612, 0.9656, 0.9374, 0.9648, 0.9338, 0.9655, 0.9336, 0.967, 0.9369, 0.9622, 0.9683, 0.9617, 0.9712, 0.9591, 0.9705, 0.9601, 0.9677, 0.9472, 0.8995, 0.9439, 0.8991, 0.9439, 0.8958, 0.9472, 0.8965, 0.9402, 0.8989, 0.9364, 0.8988, 0.9364, 0.8952, 0.9402, 0.8953, 0.9326, 0.8989, 0.929, 0.8991, 0.929, 0.8958, 0.9326, 0.8953, 0.9256, 0.8995, 0.9227, 0.9, 0.9227, 0.8974, 0.9256, 0.8965, 0.9664, 0.9407, 0.9656, 0.9374, 0.967, 0.9369, 0.9684, 0.94, 0.9627, 0.965, 0.9622, 0.9683, 0.9601, 0.9677, 0.9613, 0.9646, 0.9502, 0.9, 0.9472, 0.8995, 0.9472, 0.8965, 0.9502, 0.8974, 0.9439, 0.8991, 0.9402, 0.8989, 0.9402, 0.8953, 0.9439, 0.8958, 0.9364, 0.8988, 0.9326, 0.8989, 0.9326, 0.8953, 0.9364, 0.8952, 0.929, 0.8991, 0.9256, 0.8995, 0.9256, 0.8965, 0.929, 0.8958, 0.9696, 0.9427, 0.9684, 0.94, 0.9702, 0.9389, 0.972, 0.9413, 0.9626, 0.9612, 0.9613, 0.9646, 0.96, 0.964, 0.9619, 0.9609, 0.967, 0.9369, 0.9655, 0.9336, 0.9661, 0.9332, 0.9683, 0.9362, 0.9601, 0.9677, 0.9591, 0.9705, 0.9567, 0.9693, 0.9582, 0.9668, 0.9472, 0.8965, 0.9439, 0.8958, 0.9439, 0.8927, 0.9472, 0.8937, 0.9402, 0.8953, 0.9364, 0.8952, 0.9364, 0.8918, 0.9402, 0.892, 0.9326, 0.8953, 0.929, 0.8958, 0.929, 0.8927, 0.9326, 0.892, 0.9256, 0.8965, 0.9227, 0.8974, 0.9227, 0.895, 0.9256, 0.8937, 0.9684, 0.94, 0.967, 0.9369, 0.9683, 0.9362, 0.9702, 0.9389, 0.9613, 0.9646, 0.9601, 0.9677, 0.9582, 0.9668, 0.96, 0.964, 0.9502, 0.8974, 0.9472, 0.8965, 0.9472, 0.8937, 0.9502, 0.895, 0.9439, 0.8958, 0.9402, 0.8953, 0.9402, 0.892, 0.9439, 0.8927, 0.9364, 0.8952, 0.9326, 0.8953, 0.9326, 0.892, 0.9364, 0.8918, 0.929, 0.8958, 0.9256, 0.8965, 0.9256, 0.8937, 0.929, 0.8927, 0.972, 0.9413, 0.9702, 0.9389, 0.9718, 0.9375, 0.974, 0.9395, 0.9619, 0.9609, 0.96, 0.964, 0.9589, 0.9631, 0.9613, 0.9604, 0.9683, 0.9362, 0.9661, 0.9332, 0.9667, 0.9327, 0.9694, 0.9352, 0.9582, 0.9668, 0.9567, 0.9693, 0.9545, 0.9677, 0.9566, 0.9655, 0.9472, 0.8937, 0.9439, 0.8927, 0.9439, 0.8899, 0.9472, 0.8912, 0.9402, 0.892, 0.9364, 0.8918, 0.9364, 0.8889, 0.9402, 0.8892, 0.9326, 0.892, 0.929, 0.8927, 0.929, 0.8899, 0.9326, 0.8892, 0.9734, 0.9433, 0.972, 0.9413, 0.974, 0.9395, 0.9757, 0.9412, 0.9702, 0.9389, 0.9683, 0.9362, 0.9694, 0.9352, 0.9718, 0.9375, 0.96, 0.964, 0.9582, 0.9668, 0.9566, 0.9655, 0.9589, 0.9631, 0.9567, 0.9693, 0.9554, 0.9714, 0.9529, 0.9694, 0.9545, 0.9677, 0.9439, 0.8927, 0.9402, 0.892, 0.9402, 0.8892, 0.9439, 0.8899, 0.9364, 0.8918, 0.9326, 0.892, 0.9326, 0.8892, 0.9364, 0.8889, 0.929, 0.8927, 0.9256, 0.8937, 0.9256, 0.8912, 0.929, 0.8899, 0.974, 0.9395, 0.9718, 0.9375, 0.9731, 0.9358, 0.9756, 0.9374, 0.9613, 0.9604, 0.9589, 0.9631, 0.9579, 0.962, 0.9609, 0.9598, 0.9694, 0.9352, 0.9667, 0.9327, 0.9672, 0.9321, 0.9703, 0.9341, 0.9566, 0.9655, 0.9545, 0.9677, 0.9528, 0.9657, 0.9552, 0.9639, 0.9256, 0.9187, 0.929, 0.9174, 0.929, 0.9202, 0.9256, 0.9212, 0.9326, 0.9167, 0.9364, 0.9164, 0.9364, 0.9193, 0.9326, 0.9195, 0.9402, 0.9167, 0.9439, 0.9174, 0.9439, 0.9202, 0.9402, 0.9195, 0.9757, 0.9412, 0.974, 0.9395, 0.9756, 0.9374, 0.9777, 0.9387, 0.9718, 0.9375, 0.9694, 0.9352, 0.9703, 0.9341, 0.9731, 0.9358, 0.9589, 0.9631, 0.9566, 0.9655, 0.9552, 0.9639, 0.9579, 0.962, 0.9545, 0.9677, 0.9529, 0.9694, 0.9508, 0.9671, 0.9528, 0.9657, 0.929, 0.9174, 0.9326, 0.9167, 0.9326, 0.9195, 0.929, 0.9202, 0.9364, 0.9164, 0.9402, 0.9167, 0.9402, 0.9195, 0.9364, 0.9193, 0.9439, 0.9174, 0.9472, 0.9187, 0.9472, 0.9212, 0.9439, 0.9202, 0.9756, 0.9374, 0.9731, 0.9358, 0.974, 0.9339, 0.9768, 0.935, 0.9609, 0.9598, 0.9579, 0.962, 0.9572, 0.9607, 0.9605, 0.9592, 0.9703, 0.9341, 0.9672, 0.9321, 0.9675, 0.9315, 0.9709, 0.9328, 0.9552, 0.9639, 0.9528, 0.9657, 0.9514, 0.9633, 0.9541, 0.9621, 0.9256, 0.9212, 0.929, 0.9202, 0.929, 0.9233, 0.9256, 0.9239, 0.9326, 0.9195, 0.9364, 0.9193, 0.9364, 0.9227, 0.9326, 0.9228, 0.9402, 0.9195, 0.9439, 0.9202, 0.9439, 0.9233, 0.9402, 0.9228, 0.9472, 0.9212, 0.9502, 0.9225, 0.9502, 0.9249, 0.9472, 0.9239, 0.9731, 0.9358, 0.9703, 0.9341, 0.9709, 0.9328, 0.974, 0.9339, 0.9579, 0.962, 0.9552, 0.9639, 0.9541, 0.9621, 0.9572, 0.9607, 0.9227, 0.9225, 0.9256, 0.9212, 0.9256, 0.9239, 0.9227, 0.9249, 0.929, 0.9202, 0.9326, 0.9195, 0.9326, 0.9228, 0.929, 0.9233, 0.9364, 0.9193, 0.9402, 0.9195, 0.9402, 0.9228, 0.9364, 0.9227, 0.9439, 0.9202, 0.9472, 0.9212, 0.9472, 0.9239, 0.9439, 0.9233, 0.9768, 0.935, 0.974, 0.9339, 0.9746, 0.9319, 0.9775, 0.9324, 0.9605, 0.9592, 0.9572, 0.9607, 0.9567, 0.9593, 0.9602, 0.9585, 0.9709, 0.9328, 0.9675, 0.9315, 0.9677, 0.9308, 0.9713, 0.9313, 0.9541, 0.9621, 0.9514, 0.9633, 0.9505, 0.9608, 0.9534, 0.9601, 0.9256, 0.9239, 0.929, 0.9233, 0.929, 0.9266, 0.9256, 0.927, 0.9326, 0.9228, 0.9364, 0.9227, 0.9364, 0.9263, 0.9326, 0.9264, 0.9402, 0.9228, 0.9439, 0.9233, 0.9439, 0.9266, 0.9402, 0.9264, 0.9472, 0.9239, 0.9502, 0.9249, 0.9502, 0.9275, 0.9472, 0.927, 0.974, 0.9339, 0.9709, 0.9328, 0.9713, 0.9313, 0.9746, 0.9319, 0.9572, 0.9607, 0.9541, 0.9621, 0.9534, 0.9601, 0.9567, 0.9593, 0.9227, 0.9249, 0.9256, 0.9239, 0.9256, 0.927, 0.9227, 0.9275, 0.929, 0.9233, 0.9326, 0.9228, 0.9326, 0.9264, 0.929, 0.9266, 0.9364, 0.9227, 0.9402, 0.9228, 0.9402, 0.9264, 0.9364, 0.9263, 0.9439, 0.9233, 0.9472, 0.9239, 0.9472, 0.927, 0.9439, 0.9266, 0.9775, 0.9324, 0.9746, 0.9319, 0.9747, 0.9298, 0.9777, 0.9297, 0.9602, 0.9585, 0.9567, 0.9593, 0.9565, 0.9579, 0.9601, 0.9578, 0.9713, 0.9313, 0.9677, 0.9308, 0.9677, 0.93, 0.9714, 0.9299, 0.9534, 0.9601, 0.9505, 0.9608, 0.9502, 0.9581, 0.9531, 0.958, 0.9256, 0.927, 0.929, 0.9266, 0.929, 0.9301, 0.9256, 0.9301, 0.9326, 0.9264, 0.9364, 0.9263, 0.9364, 0.9301, 0.9326, 0.9301, 0.9402, 0.9264, 0.9439, 0.9266, 0.9439, 0.9301, 0.9402, 0.9301, 0.9472, 0.927, 0.9502, 0.9275, 0.9502, 0.9301, 0.9472, 0.9301, 0.9746, 0.9319, 0.9713, 0.9313, 0.9714, 0.9299, 0.9747, 0.9298, 0.9567, 0.9593, 0.9534, 0.9601, 0.9531, 0.958, 0.9565, 0.9579, 0.9227, 0.9275, 0.9256, 0.927, 0.9256, 0.9301, 0.9227, 0.9301, 0.929, 0.9266, 0.9326, 0.9264, 0.9326, 0.9301, 0.929, 0.9301, 0.9364, 0.9263, 0.9402, 0.9264, 0.9402, 0.9301, 0.9364, 0.9301, 0.9439, 0.9266, 0.9472, 0.927, 0.9472, 0.9301, 0.9439, 0.9301, 0.9777, 0.9297, 0.9747, 0.9298, 0.9744, 0.9277, 0.9773, 0.927, 0.9601, 0.9578, 0.9565, 0.9579, 0.9566, 0.9564, 0.9602, 0.957, 0.9714, 0.9299, 0.9677, 0.93, 0.9676, 0.9293, 0.9712, 0.9284, 0.9531, 0.958, 0.9502, 0.9581, 0.9504, 0.9554, 0.9533, 0.9559, 0.9256, 0.9301, 0.929, 0.9301, 0.929, 0.9336, 0.9256, 0.9333, 0.9326, 0.9301, 0.9364, 0.9301, 0.9364, 0.9339, 0.9326, 0.9339, 0.9402, 0.9301, 0.9439, 0.9301, 0.9439, 0.9336, 0.9402, 0.9339, 0.9472, 0.9301, 0.9502, 0.9301, 0.9502, 0.9328, 0.9472, 0.9333, 0.9747, 0.9298, 0.9714, 0.9299, 0.9712, 0.9284, 0.9744, 0.9277, 0.9565, 0.9579, 0.9531, 0.958, 0.9533, 0.9559, 0.9566, 0.9564, 0.9227, 0.9301, 0.9256, 0.9301, 0.9256, 0.9333, 0.9227, 0.9328, 0.929, 0.9301, 0.9326, 0.9301, 0.9326, 0.9339, 0.929, 0.9336, 0.9364, 0.9301, 0.9402, 0.9301, 0.9402, 0.9339, 0.9364, 0.9339, 0.9439, 0.9301, 0.9472, 0.9301, 0.9472, 0.9333, 0.9439, 0.9336, 0.9773, 0.927, 0.9744, 0.9277, 0.9738, 0.9257, 0.9764, 0.9245, 0.9602, 0.957, 0.9566, 0.9564, 0.957, 0.955, 0.9604, 0.9563, 0.9712, 0.9284, 0.9676, 0.9293, 0.9674, 0.9286, 0.9707, 0.9271, 0.9533, 0.9559, 0.9504, 0.9554, 0.9511, 0.9528, 0.9538, 0.9538, 0.9256, 0.9333, 0.929, 0.9336, 0.929, 0.937, 0.9256, 0.9363, 0.9326, 0.9339, 0.9364, 0.9339, 0.9364, 0.9376, 0.9326, 0.9374, 0.9402, 0.9339, 0.9439, 0.9336, 0.9439, 0.937, 0.9402, 0.9374, 0.9472, 0.9333, 0.9502, 0.9328, 0.9502, 0.9354, 0.9472, 0.9363, 0.9744, 0.9277, 0.9712, 0.9284, 0.9707, 0.9271, 0.9738, 0.9257, 0.9566, 0.9564, 0.9533, 0.9559, 0.9538, 0.9538, 0.957, 0.955, 0.9227, 0.9328, 0.9256, 0.9333, 0.9256, 0.9363, 0.9227, 0.9354, 0.929, 0.9336, 0.9326, 0.9339, 0.9326, 0.9374, 0.929, 0.937, 0.9364, 0.9339, 0.9402, 0.9339, 0.9402, 0.9374, 0.9364, 0.9376, 0.9439, 0.9336, 0.9472, 0.9333, 0.9472, 0.9363, 0.9439, 0.937, 0.9764, 0.9245, 0.9738, 0.9257, 0.9727, 0.9238, 0.9751, 0.9221, 0.9604, 0.9563, 0.957, 0.955, 0.9576, 0.9537, 0.9607, 0.9556, 0.9707, 0.9271, 0.9674, 0.9286, 0.967, 0.9279, 0.97, 0.9258, 0.9538, 0.9538, 0.9511, 0.9528, 0.9522, 0.9504, 0.9548, 0.9519, 0.9256, 0.9363, 0.929, 0.937, 0.929, 0.9401, 0.9256, 0.9391, 0.9326, 0.9374, 0.9364, 0.9376, 0.9364, 0.9409, 0.9326, 0.9407, 0.9402, 0.9374, 0.9439, 0.937, 0.9439, 0.9401, 0.9402, 0.9407, 0.9472, 0.9363, 0.9502, 0.9354, 0.9502, 0.9378, 0.9472, 0.9391, 0.9738, 0.9257, 0.9707, 0.9271, 0.97, 0.9258, 0.9727, 0.9238, 0.957, 0.955, 0.9538, 0.9538, 0.9548, 0.9519, 0.9576, 0.9537, 0.9227, 0.9354, 0.9256, 0.9363, 0.9256, 0.9391, 0.9227, 0.9378, 0.929, 0.937, 0.9326, 0.9374, 0.9326, 0.9407, 0.929, 0.9401, 0.9364, 0.9376, 0.9402, 0.9374, 0.9402, 0.9407, 0.9364, 0.9409, 0.9439, 0.937, 0.9472, 0.9363, 0.9472, 0.9391, 0.9439, 0.9401, 0.9751, 0.9221, 0.9727, 0.9238, 0.9713, 0.9223, 0.9733, 0.9201, 0.9607, 0.9556, 0.9576, 0.9537, 0.9585, 0.9525, 0.9612, 0.955, 0.97, 0.9258, 0.967, 0.9279, 0.9665, 0.9274, 0.969, 0.9247, 0.9548, 0.9519, 0.9522, 0.9504, 0.9539, 0.9482, 0.956, 0.9503, 0.9256, 0.9391, 0.929, 0.9401, 0.929, 0.9428, 0.9256, 0.9416, 0.9326, 0.9407, 0.9364, 0.9409, 0.9364, 0.9439, 0.9326, 0.9436, 0.9402, 0.9407, 0.9439, 0.9401, 0.9439, 0.9428, 0.9402, 0.9436, 0.9771, 0.9207, 0.9751, 0.9221, 0.9733, 0.9201, 0.975, 0.9183, 0.9727, 0.9238, 0.97, 0.9258, 0.969, 0.9247, 0.9713, 0.9223, 0.9576, 0.9537, 0.9548, 0.9519, 0.956, 0.9503, 0.9585, 0.9525, 0.9522, 0.9504, 0.9502, 0.9491, 0.9521, 0.9466, 0.9539, 0.9482, 0.929, 0.9401, 0.9326, 0.9407, 0.9326, 0.9436, 0.929, 0.9428, 0.9364, 0.9409, 0.9402, 0.9407, 0.9402, 0.9436, 0.9364, 0.9439, 0.9439, 0.9401, 0.9472, 0.9391, 0.9472, 0.9416, 0.9439, 0.9428, 0.9733, 0.9201, 0.9713, 0.9223, 0.9696, 0.921, 0.9712, 0.9185, 0.9612, 0.955, 0.9585, 0.9525, 0.9596, 0.9516, 0.9617, 0.9545, 0.969, 0.9247, 0.9665, 0.9274, 0.9659, 0.9269, 0.9679, 0.9238, 0.956, 0.9503, 0.9539, 0.9482, 0.9559, 0.9465, 0.9576, 0.9489, 0.9747, 0.9141, 0.9714, 0.9153, 0.9714, 0.9126, 0.9747, 0.9116, 0.9677, 0.9161, 0.9639, 0.9164, 0.9639, 0.9134, 0.9677, 0.9132, 0.9601, 0.9161, 0.9565, 0.9153, 0.9565, 0.9126, 0.9601, 0.9132, 0.975, 0.9183, 0.9733, 0.9201, 0.9712, 0.9185, 0.9725, 0.9164, 0.9713, 0.9223, 0.969, 0.9247, 0.9679, 0.9238, 0.9696, 0.921, 0.9585, 0.9525, 0.956, 0.9503, 0.9576, 0.9489, 0.9596, 0.9516, 0.9539, 0.9482, 0.9521, 0.9466, 0.9545, 0.9445, 0.9559, 0.9465, 0.9714, 0.9153, 0.9677, 0.9161, 0.9677, 0.9132, 0.9714, 0.9126, 0.9639, 0.9164, 0.9601, 0.9161, 0.9601, 0.9132, 0.9639, 0.9134, 0.9565, 0.9153, 0.9531, 0.9141, 0.9531, 0.9116, 0.9565, 0.9126, 0.9712, 0.9185, 0.9696, 0.921, 0.9677, 0.92, 0.9688, 0.9173, 0.9617, 0.9545, 0.9596, 0.9516, 0.9609, 0.9509, 0.9624, 0.9542, 0.9679, 0.9238, 0.9659, 0.9269, 0.9653, 0.9266, 0.9665, 0.9232, 0.9576, 0.9489, 0.9559, 0.9465, 0.9582, 0.9451, 0.9595, 0.9478, 0.9747, 0.9116, 0.9714, 0.9126, 0.9714, 0.9095, 0.9747, 0.9088, 0.9677, 0.9132, 0.9639, 0.9134, 0.9639, 0.9101, 0.9677, 0.9099, 0.9601, 0.9132, 0.9565, 0.9126, 0.9565, 0.9095, 0.9601, 0.9099, 0.9531, 0.9116, 0.9502, 0.9103, 0.9502, 0.9079, 0.9531, 0.9088, 0.9696, 0.921, 0.9679, 0.9238, 0.9665, 0.9232, 0.9677, 0.92, 0.9596, 0.9516, 0.9576, 0.9489, 0.9595, 0.9478, 0.9609, 0.9509, 0.9777, 0.9103, 0.9747, 0.9116, 0.9747, 0.9088, 0.9777, 0.9079, 0.9714, 0.9126, 0.9677, 0.9132, 0.9677, 0.9099, 0.9714, 0.9095, 0.9639, 0.9134, 0.9601, 0.9132, 0.9601, 0.9099, 0.9639, 0.9101, 0.9565, 0.9126, 0.9531, 0.9116, 0.9531, 0.9088, 0.9565, 0.9095, 0.9688, 0.9173, 0.9677, 0.92, 0.9657, 0.9195, 0.9662, 0.9166, 0.9624, 0.9542, 0.9609, 0.9509, 0.9622, 0.9504, 0.9631, 0.9539, 0.9665, 0.9232, 0.9653, 0.9266, 0.9645, 0.9264, 0.9651, 0.9228, 0.9595, 0.9478, 0.9582, 0.9451, 0.9608, 0.9442, 0.9615, 0.9471, 0.9747, 0.9088, 0.9714, 0.9095, 0.9714, 0.9061, 0.9747, 0.9058, 0.9677, 0.9099, 0.9639, 0.9101, 0.9639, 0.9064, 0.9677, 0.9064, 0.9601, 0.9099, 0.9565, 0.9095, 0.9565, 0.9061, 0.9601, 0.9064, 0.9531, 0.9088, 0.9502, 0.9079, 0.9502, 0.9053, 0.9531, 0.9058, 0.9677, 0.92, 0.9665, 0.9232, 0.9651, 0.9228, 0.9657, 0.9195, 0.9609, 0.9509, 0.9595, 0.9478, 0.9615, 0.9471, 0.9622, 0.9504, 0.9777, 0.9079, 0.9747, 0.9088, 0.9747, 0.9058, 0.9777, 0.9053, 0.9714, 0.9095, 0.9677, 0.9099, 0.9677, 0.9064, 0.9714, 0.9061, 0.9639, 0.9101, 0.9601, 0.9099, 0.9601, 0.9064, 0.9639, 0.9064, 0.9565, 0.9095, 0.9531, 0.9088, 0.9531, 0.9058, 0.9565, 0.9061, 0.9662, 0.9166, 0.9657, 0.9195, 0.9636, 0.9193, 0.9635, 0.9164, 0.9631, 0.9539, 0.9622, 0.9504, 0.9637, 0.9502, 0.9638, 0.9538, 0.9651, 0.9228, 0.9645, 0.9264, 0.9638, 0.9264, 0.9637, 0.9227, 0.9615, 0.9471, 0.9608, 0.9442, 0.9635, 0.9439, 0.9636, 0.9468, 0.9747, 0.9058, 0.9714, 0.9061, 0.9714, 0.9026, 0.9747, 0.9026, 0.9677, 0.9064, 0.9639, 0.9064, 0.9639, 0.9026, 0.9677, 0.9026, 0.9601, 0.9064, 0.9565, 0.9061, 0.9565, 0.9026, 0.9601, 0.9026, 0.9531, 0.9058, 0.9502, 0.9053, 0.9502, 0.9026, 0.9531, 0.9026, 0.9657, 0.9195, 0.9651, 0.9228, 0.9637, 0.9227, 0.9636, 0.9193, 0.9622, 0.9504, 0.9615, 0.9471, 0.9636, 0.9468, 0.9637, 0.9502, 0.9777, 0.9053, 0.9747, 0.9058, 0.9747, 0.9026, 0.9777, 0.9026, 0.9714, 0.9061, 0.9677, 0.9064, 0.9677, 0.9026, 0.9714, 0.9026, 0.9639, 0.9064, 0.9601, 0.9064, 0.9601, 0.9026, 0.9639, 0.9026, 0.9565, 0.9061, 0.9531, 0.9058, 0.9531, 0.9026, 0.9565, 0.9026, 0.9635, 0.9164, 0.9636, 0.9193, 0.9615, 0.9196, 0.9608, 0.9168, 0.9638, 0.9538, 0.9637, 0.9502, 0.9651, 0.9503, 0.9645, 0.9539, 0.9637, 0.9227, 0.9638, 0.9264, 0.9631, 0.9265, 0.9622, 0.9229, 0.9636, 0.9468, 0.9635, 0.9439, 0.9662, 0.9441, 0.9657, 0.947, 0.9747, 0.9026, 0.9714, 0.9026, 0.9714, 0.8991, 0.9747, 0.8995, 0.9677, 0.9026, 0.9639, 0.9026, 0.9639, 0.8988, 0.9677, 0.8989, 0.9601, 0.9026, 0.9565, 0.9026, 0.9565, 0.8991, 0.9601, 0.8989, 0.9531, 0.9026, 0.9502, 0.9026, 0.9502, 0.9, 0.9531, 0.8995, 0.9636, 0.9193, 0.9637, 0.9227, 0.9622, 0.9229, 0.9615, 0.9196, 0.9637, 0.9502, 0.9636, 0.9468, 0.9657, 0.947, 0.9651, 0.9503, 0.9777, 0.9026, 0.9747, 0.9026, 0.9747, 0.8995, 0.9777, 0.9, 0.9714, 0.9026, 0.9677, 0.9026, 0.9677, 0.8989, 0.9714, 0.8991, 0.9639, 0.9026, 0.9601, 0.9026, 0.9601, 0.8989, 0.9639, 0.8988, 0.9565, 0.9026, 0.9531, 0.9026, 0.9531, 0.8995, 0.9565, 0.8991, 0.9608, 0.9168, 0.9615, 0.9196, 0.9595, 0.9203, 0.9582, 0.9176, 0.9645, 0.9539, 0.9651, 0.9503, 0.9665, 0.9507, 0.9653, 0.9541, 0.9622, 0.9229, 0.9631, 0.9265, 0.9624, 0.9267, 0.9609, 0.9234, 0.9657, 0.947, 0.9662, 0.9441, 0.9688, 0.9448, 0.9677, 0.9475, 0.9747, 0.8995, 0.9714, 0.8991, 0.9714, 0.8958, 0.9747, 0.8965, 0.9677, 0.8989, 0.9639, 0.8988, 0.9639, 0.8952, 0.9677, 0.8953, 0.9601, 0.8989, 0.9565, 0.8991, 0.9565, 0.8958, 0.9601, 0.8953, 0.9531, 0.8995, 0.9502, 0.9, 0.9502, 0.8974, 0.9531, 0.8965, 0.9615, 0.9196, 0.9622, 0.9229, 0.9609, 0.9234, 0.9595, 0.9203, 0.9651, 0.9503, 0.9657, 0.947, 0.9677, 0.9475, 0.9665, 0.9507, 0.9777, 0.9, 0.9747, 0.8995, 0.9747, 0.8965, 0.9777, 0.8974, 0.9714, 0.8991, 0.9677, 0.8989, 0.9677, 0.8953, 0.9714, 0.8958, 0.9639, 0.8988, 0.9601, 0.8989, 0.9601, 0.8953, 0.9639, 0.8952, 0.9565, 0.8991, 0.9531, 0.8995, 0.9531, 0.8965, 0.9565, 0.8958, 0.9582, 0.9176, 0.9595, 0.9203, 0.9576, 0.9214, 0.9559, 0.919, 0.9653, 0.9541, 0.9665, 0.9507, 0.9679, 0.9513, 0.9659, 0.9544, 0.9609, 0.9234, 0.9624, 0.9267, 0.9617, 0.9271, 0.9596, 0.9241, 0.9677, 0.9475, 0.9688, 0.9448, 0.9712, 0.9459, 0.9696, 0.9484, 0.9747, 0.8965, 0.9714, 0.8958, 0.9714, 0.8927, 0.9747, 0.8937, 0.9677, 0.8953, 0.9639, 0.8952, 0.9639, 0.8918, 0.9677, 0.892, 0.9601, 0.8953, 0.9565, 0.8958, 0.9565, 0.8927, 0.9601, 0.892, 0.9531, 0.8965, 0.9502, 0.8974, 0.9502, 0.895, 0.9531, 0.8937, 0.9595, 0.9203, 0.9609, 0.9234, 0.9596, 0.9241, 0.9576, 0.9214, 0.9665, 0.9507, 0.9677, 0.9475, 0.9696, 0.9484, 0.9679, 0.9513, 0.9777, 0.8974, 0.9747, 0.8965, 0.9747, 0.8937, 0.9777, 0.895, 0.9714, 0.8958, 0.9677, 0.8953, 0.9677, 0.892, 0.9714, 0.8927, 0.9639, 0.8952, 0.9601, 0.8953, 0.9601, 0.892, 0.9639, 0.8918, 0.9565, 0.8958, 0.9531, 0.8965, 0.9531, 0.8937, 0.9565, 0.8927, 0.9559, 0.919, 0.9576, 0.9214, 0.956, 0.9228, 0.9539, 0.9208, 0.9659, 0.9544, 0.9679, 0.9513, 0.969, 0.9522, 0.9665, 0.9549, 0.9596, 0.9241, 0.9617, 0.9271, 0.9612, 0.9276, 0.9585, 0.9251, 0.9696, 0.9484, 0.9712, 0.9459, 0.9733, 0.9476, 0.9713, 0.9497, 0.9747, 0.8937, 0.9714, 0.8927, 0.9714, 0.8899, 0.9747, 0.8912, 0.9677, 0.892, 0.9639, 0.8918, 0.9639, 0.8889, 0.9677, 0.8892, 0.9601, 0.892, 0.9565, 0.8927, 0.9565, 0.8899, 0.9601, 0.8892, 0.9545, 0.917, 0.9559, 0.919, 0.9539, 0.9208, 0.9521, 0.9191, 0.9576, 0.9214, 0.9596, 0.9241, 0.9585, 0.9251, 0.956, 0.9228, 0.9679, 0.9513, 0.9696, 0.9484, 0.9713, 0.9497, 0.969, 0.9522, 0.9712, 0.9459, 0.9725, 0.9439, 0.975, 0.9458, 0.9733, 0.9476, 0.9714, 0.8927, 0.9677, 0.892, 0.9677, 0.8892, 0.9714, 0.8899, 0.9639, 0.8918, 0.9601, 0.892, 0.9601, 0.8892, 0.9639, 0.8889, 0.9565, 0.8927, 0.9531, 0.8937, 0.9531, 0.8912, 0.9565, 0.8899, 0.9539, 0.9208, 0.956, 0.9228, 0.9548, 0.9245, 0.9522, 0.9229, 0.9665, 0.9549, 0.969, 0.9522, 0.97, 0.9533, 0.967, 0.9554, 0.9585, 0.9251, 0.9612, 0.9276, 0.9607, 0.9281, 0.9576, 0.9262, 0.9713, 0.9497, 0.9733, 0.9476, 0.9751, 0.9496, 0.9727, 0.9513, 0.9256, 0.9462, 0.929, 0.9449, 0.929, 0.9477, 0.9256, 0.9487, 0.9326, 0.9442, 0.9364, 0.9439, 0.9364, 0.9468, 0.9326, 0.947, 0.9402, 0.9442, 0.9439, 0.9449, 0.9439, 0.9477, 0.9402, 0.947, 0.9521, 0.9191, 0.9539, 0.9208, 0.9522, 0.9229, 0.9502, 0.9216, 0.956, 0.9228, 0.9585, 0.9251, 0.9576, 0.9262, 0.9548, 0.9245, 0.969, 0.9522, 0.9713, 0.9497, 0.9727, 0.9513, 0.97, 0.9533, 0.9733, 0.9476, 0.975, 0.9458, 0.9771, 0.9482, 0.9751, 0.9496, 0.929, 0.9449, 0.9326, 0.9442, 0.9326, 0.947, 0.929, 0.9477, 0.9364, 0.9439, 0.9402, 0.9442, 0.9402, 0.947, 0.9364, 0.9468, 0.9439, 0.9449, 0.9472, 0.9462, 0.9472, 0.9487, 0.9439, 0.9477, 0.9522, 0.9229, 0.9548, 0.9245, 0.9538, 0.9264, 0.9511, 0.9253, 0.967, 0.9554, 0.97, 0.9533, 0.9707, 0.9545, 0.9674, 0.9561, 0.9576, 0.9262, 0.9607, 0.9281, 0.9604, 0.9288, 0.957, 0.9275, 0.9727, 0.9513, 0.9751, 0.9496, 0.9764, 0.9519, 0.9738, 0.9532, 0.9256, 0.9487, 0.929, 0.9477, 0.929, 0.9508, 0.9256, 0.9514, 0.9326, 0.947, 0.9364, 0.9468, 0.9364, 0.9502, 0.9326, 0.9503, 0.9402, 0.947, 0.9439, 0.9477, 0.9439, 0.9508, 0.9402, 0.9503, 0.9472, 0.9487, 0.9502, 0.95, 0.9502, 0.9524, 0.9472, 0.9514, 0.9548, 0.9245, 0.9576, 0.9262, 0.957, 0.9275, 0.9538, 0.9264, 0.97, 0.9533, 0.9727, 0.9513, 0.9738, 0.9532, 0.9707, 0.9545, 0.9227, 0.95, 0.9256, 0.9487, 0.9256, 0.9514, 0.9227, 0.9524, 0.929, 0.9477, 0.9326, 0.947, 0.9326, 0.9503, 0.929, 0.9508, 0.9364, 0.9468, 0.9402, 0.947, 0.9402, 0.9503, 0.9364, 0.9502, 0.9439, 0.9477, 0.9472, 0.9487, 0.9472, 0.9514, 0.9439, 0.9508, 0.9511, 0.9253, 0.9538, 0.9264, 0.9533, 0.9284, 0.9504, 0.9279, 0.9674, 0.9561, 0.9707, 0.9545, 0.9712, 0.9559, 0.9676, 0.9568, 0.957, 0.9275, 0.9604, 0.9288, 0.9602, 0.9295, 0.9566, 0.9289, 0.9738, 0.9532, 0.9764, 0.9519, 0.9773, 0.9545, 0.9744, 0.9552, 0.9256, 0.9514, 0.929, 0.9508, 0.929, 0.9541, 0.9256, 0.9545, 0.9326, 0.9503, 0.9364, 0.9502, 0.9364, 0.9538, 0.9326, 0.9539, 0.9402, 0.9503, 0.9439, 0.9508, 0.9439, 0.9541, 0.9402, 0.9539, 0.9472, 0.9514, 0.9502, 0.9524, 0.9502, 0.955, 0.9472, 0.9545, 0.9538, 0.9264, 0.957, 0.9275, 0.9566, 0.9289, 0.9533, 0.9284, 0.9707, 0.9545, 0.9738, 0.9532, 0.9744, 0.9552, 0.9712, 0.9559, 0.9227, 0.9524, 0.9256, 0.9514, 0.9256, 0.9545, 0.9227, 0.955, 0.929, 0.9508, 0.9326, 0.9503, 0.9326, 0.9539, 0.929, 0.9541, 0.9364, 0.9502, 0.9402, 0.9503, 0.9402, 0.9539, 0.9364, 0.9538, 0.9439, 0.9508, 0.9472, 0.9514, 0.9472, 0.9545, 0.9439, 0.9541, 0.9639, 0.9576, 0.9677, 0.9575, 0.9677, 0.9582, 0.9601, 0.9303, 0.9639, 0.9301, 0.9602, 0.931, 0.9639, 0.9576, 0.9677, 0.9582, 0.9675, 0.959, 0.9602, 0.931, 0.9639, 0.9301, 0.9605, 0.9317, 0.9639, 0.9576, 0.9675, 0.959, 0.9672, 0.9596, 0.9605, 0.9317, 0.9639, 0.9301, 0.9609, 0.9324, 0.9639, 0.9576, 0.9672, 0.9596, 0.9667, 0.9602, 0.9609, 0.9324, 0.9639, 0.9301, 0.9613, 0.9329, 0.9639, 0.9576, 0.9667, 0.9602, 0.9661, 0.9607, 0.9613, 0.9329, 0.9639, 0.9301, 0.9619, 0.9334, 0.9639, 0.9576, 0.9661, 0.9607, 0.9655, 0.9611, 0.9619, 0.9334, 0.9639, 0.9301, 0.9626, 0.9337, 0.9639, 0.9576, 0.9655, 0.9611, 0.9648, 0.9613, 0.9626, 0.9337, 0.9639, 0.9301, 0.9633, 0.9339, 0.9639, 0.9576, 0.9648, 0.9613, 0.9641, 0.9614, 0.9633, 0.9339, 0.9639, 0.9301, 0.9641, 0.9339, 0.9639, 0.9576, 0.9641, 0.9614, 0.9633, 0.9614, 0.9641, 0.9339, 0.9639, 0.9301, 0.9648, 0.9338, 0.9639, 0.9576, 0.9633, 0.9614, 0.9626, 0.9612, 0.9648, 0.9338, 0.9639, 0.9301, 0.9655, 0.9336, 0.9639, 0.9576, 0.9626, 0.9612, 0.9619, 0.9609, 0.9655, 0.9336, 0.9639, 0.9301, 0.9661, 0.9332, 0.9639, 0.9576, 0.9619, 0.9609, 0.9613, 0.9604, 0.9661, 0.9332, 0.9639, 0.9301, 0.9667, 0.9327, 0.9639, 0.9576, 0.9613, 0.9604, 0.9609, 0.9598, 0.9667, 0.9327, 0.9639, 0.9301, 0.9672, 0.9321, 0.9639, 0.9576, 0.9609, 0.9598, 0.9605, 0.9592, 0.9672, 0.9321, 0.9639, 0.9301, 0.9675, 0.9315, 0.9639, 0.9576, 0.9605, 0.9592, 0.9602, 0.9585, 0.9675, 0.9315, 0.9639, 0.9301, 0.9677, 0.9308, 0.9639, 0.9576, 0.9602, 0.9585, 0.9601, 0.9578, 0.9677, 0.9308, 0.9639, 0.9301, 0.9677, 0.93, 0.9639, 0.9576, 0.9601, 0.9578, 0.9602, 0.957, 0.9677, 0.93, 0.9639, 0.9301, 0.9676, 0.9293, 0.9639, 0.9576, 0.9602, 0.957, 0.9604, 0.9563, 0.9676, 0.9293, 0.9639, 0.9301, 0.9674, 0.9286, 0.9639, 0.9576, 0.9604, 0.9563, 0.9607, 0.9556, 0.9674, 0.9286, 0.9639, 0.9301, 0.967, 0.9279, 0.9639, 0.9576, 0.9607, 0.9556, 0.9612, 0.955, 0.967, 0.9279, 0.9639, 0.9301, 0.9665, 0.9274, 0.9639, 0.9576, 0.9612, 0.955, 0.9617, 0.9545, 0.9665, 0.9274, 0.9639, 0.9301, 0.9659, 0.9269, 0.9639, 0.9576, 0.9617, 0.9545, 0.9624, 0.9542, 0.9659, 0.9269, 0.9639, 0.9301, 0.9653, 0.9266, 0.9639, 0.9576, 0.9624, 0.9542, 0.9631, 0.9539, 0.9653, 0.9266, 0.9639, 0.9301, 0.9645, 0.9264, 0.9639, 0.9576, 0.9631, 0.9539, 0.9638, 0.9538, 0.9645, 0.9264, 0.9639, 0.9301, 0.9638, 0.9264, 0.9639, 0.9576, 0.9638, 0.9538, 0.9645, 0.9539, 0.9638, 0.9264, 0.9639, 0.9301, 0.9631, 0.9265, 0.9639, 0.9576, 0.9645, 0.9539, 0.9653, 0.9541, 0.9631, 0.9265, 0.9639, 0.9301, 0.9624, 0.9267, 0.9639, 0.9576, 0.9653, 0.9541, 0.9659, 0.9544, 0.9624, 0.9267, 0.9639, 0.9301, 0.9617, 0.9271, 0.9639, 0.9576, 0.9659, 0.9544, 0.9665, 0.9549, 0.9617, 0.9271, 0.9639, 0.9301, 0.9612, 0.9276, 0.9639, 0.9576, 0.9665, 0.9549, 0.967, 0.9554, 0.9612, 0.9276, 0.9639, 0.9301, 0.9607, 0.9281, 0.9639, 0.9576, 0.967, 0.9554, 0.9674, 0.9561, 0.9607, 0.9281, 0.9639, 0.9301, 0.9604, 0.9288, 0.9639, 0.9576, 0.9674, 0.9561, 0.9676, 0.9568, 0.9604, 0.9288, 0.9639, 0.9301, 0.9602, 0.9295, 0.9504, 0.9279, 0.9533, 0.9284, 0.9531, 0.9305, 0.9502, 0.9306, 0.9676, 0.9568, 0.9712, 0.9559, 0.9714, 0.9574, 0.9677, 0.9575, 0.9566, 0.9289, 0.9602, 0.9295, 0.9601, 0.9303, 0.9565, 0.9304, 0.9744, 0.9552, 0.9773, 0.9545, 0.9777, 0.9572, 0.9747, 0.9573, 0.9256, 0.9545, 0.929, 0.9541, 0.929, 0.9576, 0.9256, 0.9576, 0.9326, 0.9539, 0.9364, 0.9538, 0.9364, 0.9576, 0.9326, 0.9576, 0.9402, 0.9539, 0.9439, 0.9541, 0.9439, 0.9576, 0.9402, 0.9576, 0.9472, 0.9545, 0.9502, 0.955, 0.9502, 0.9576, 0.9472, 0.9576, 0.9639, 0.9576, 0.9676, 0.9568, 0.9677, 0.9575, 0.9533, 0.9284, 0.9566, 0.9289, 0.9565, 0.9304, 0.9531, 0.9305, 0.9712, 0.9559, 0.9744, 0.9552, 0.9747, 0.9573, 0.9714, 0.9574, 0.9602, 0.9295, 0.9639, 0.9301, 0.9601, 0.9303, 0.9227, 0.955, 0.9256, 0.9545, 0.9256, 0.9576, 0.9227, 0.9576, 0.929, 0.9541, 0.9326, 0.9539, 0.9326, 0.9576, 0.929, 0.9576, 0.9364, 0.9538, 0.9402, 0.9539, 0.9402, 0.9576, 0.9364, 0.9576, 0.9439, 0.9541, 0.9472, 0.9545, 0.9472, 0.9576, 0.9439, 0.9576, 1.0, 1.0, 1.0, 1.034, 0.0, 1.034, 0.0, 1.0, 0.6961, -0.0008174, 0.6961, 0.6418, 0.004446, 0.6418, 0.004445, -0.0008165, 0.9227, 1.0, 0.8889, 1.0, 0.8889, 0.0, 0.9227, 0.0, 0.9814, -0.09124, 0.9814, 0.9117, -0.09819, 0.9117, -0.09819, -0.09124, 0.9227, 0.4444, 0.9565, 0.4444, 0.9565, 0.8889, 0.9227, 0.8889, 0.9565, 0.4444, 0.9227, 0.4444, 0.9227, 2.318e-09, 0.9565, 0.0])
me_sphere.materials.append(mat_tuer)
me_sphere.use_remesh_preserve_volume = False
me_sphere.use_remesh_preserve_attributes = False
me_sphere.use_mirror_vertex_groups = False
me_sphere.update()

# ---- objects
ob_tuer = bpy.data.objects.new('Tuer', me_sphere)
ob_lamp_001 = bpy.data.objects.new('Lamp.001', light_lamp_001)
ob_lamp = bpy.data.objects.new('Lamp', light_lamp)
ob_camera = bpy.data.objects.new('Camera', cam_camera)

# ---- transforms, parenting, visibility, modifiers, constraints
ob_tuer.location = (-1.384, 1.294, 0.9303)
ob_tuer.scale = (0.035, 0.035, 0.035)
ob_tuer.lineart.crease_threshold = 0.0
ob_lamp_001.location = (-1.5, -3.23, 1.299)
ob_lamp_001.rotation_euler = (0.6503, 0.05522, 1.866)
ob_lamp_001.lock_rotations_4d = False
ob_lamp_001.empty_display_type = 'ARROWS'
ob_lamp_001.color = (0.0, 0.0, 0.0, 0.0)
ob_lamp_001.lineart.crease_threshold = 0.0
ob_lamp.location = (-2.282, -6.372, 4.388)
ob_lamp.rotation_euler = (0.6503, 0.05522, 1.866)
ob_lamp.lock_rotations_4d = False
ob_lamp.empty_display_type = 'ARROWS'
ob_lamp.color = (0.0, 0.0, 0.0, 0.0)
ob_lamp.lineart.crease_threshold = 0.0
ob_camera.location = (-0.4771, -3.544, 0.6573)
ob_camera.rotation_euler = (1.544, 0.0, 0.0)
ob_camera.lock_rotations_4d = False
ob_camera.empty_display_type = 'ARROWS'
ob_camera.color = (0.0, 0.0, 0.0, 0.0)
ob_camera.display_type = 'WIRE'
ob_camera.lineart.crease_threshold = 0.0

# ---- collection membership
col_collection_1.objects.link(ob_tuer)
col_collection_1.objects.link(ob_lamp_001)
col_collection_1.objects.link(ob_lamp)
col_collection_1.objects.link(ob_camera)

# ---- scene / render settings (as saved in the file)
scene.camera = ob_camera
scene.frame_start = 1; scene.frame_end = 250; scene.frame_set(0)
scene.render.engine = 'BLENDER_EEVEE_NEXT'
scene.render.resolution_percentage = 50
scene.render.dither_intensity = 0.0
scene.cycles.use_denoising = False
scene.cycles.samples = 10
scene.cycles.sampling_pattern = 'TABULATED_SOBOL'
scene.cycles.light_sampling_threshold = 0.0
scene.cycles.use_adaptive_sampling = False
scene.cycles.use_light_tree = False
scene.cycles.blur_glossy = 0.0
scene.cycles.volume_bounces = 1
scene.cycles.pixel_filter_type = 'GAUSSIAN'
scene.cycles.sample_clamp_indirect = 0.0
scene.view_settings.view_transform = 'Standard'
bpy.context.view_layer.update()
